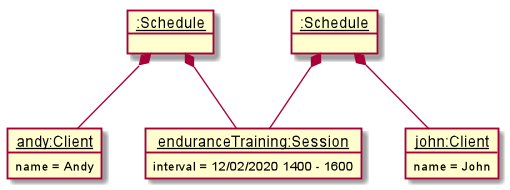

The diagram above was rendered by PlantUML. Its source (embedded in the PNG):
@startuml
skinparam arrowThickness 1.1

object "__andy:Client__" as secondClient {
    name = Andy
}

object "__john:Client__" as firstClient {
    name = John
}

object "__enduranceTraining:Session__" as session {
    interval = 12/02/2020 1400 - 1600
}

object "__:Schedule__" as firstSchedule
object "__:Schedule__" as secondSchedule

firstSchedule *-- firstClient
firstSchedule *-- session

secondSchedule *-- secondClient
secondSchedule *-- session

@enduml